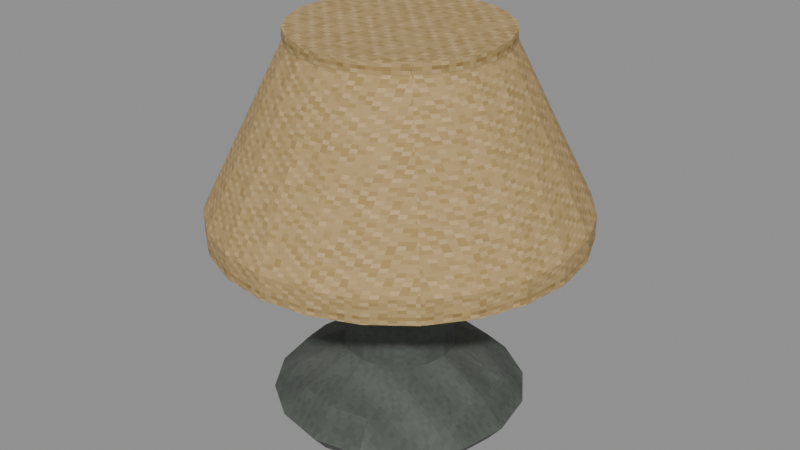# Source: level_table_lamp.blend  (saved by Blender 5.0.118; exported with 4.5.12 LTS)
import bpy
from mathutils import Matrix  # noqa: F401  (used for matrix-valued properties, if any)

bpy.ops.wm.read_factory_settings(use_empty=True)
scene = bpy.context.scene
scene.name = 'Scene'

# ---- images (referenced by path relative to the original .blend; pixels are not part of the script)
import os
ASSET_DIR = os.environ.get("B2B_ASSET_DIR", "")  # directory of the original .blend (textures are referenced by path, not embedded)
HERE = os.path.dirname(os.path.abspath(__file__))  # packed textures are extracted next to this script under _unpacked/

def load_image(name, relpath, width, height, colorspace="sRGB"):
    """Load a texture the original file referenced (path relative to the .blend, or extracted next to this script)."""
    p = next((c for c in (os.path.join(HERE, relpath), os.path.join(ASSET_DIR, relpath)) if relpath and os.path.exists(c)), "")
    if p:
        img = bpy.data.images.load(p, check_existing=True)
        img.name = name
    else:  # same state as the original file: an image datablock whose file is absent (Cycles renders it pink)
        img = bpy.data.images.new(name, width, height)
        img.source = "FILE"
        img.filepath = "//" + (relpath or name)
    img.colorspace_settings.name = colorspace
    return img
img_tarnished_nickel_diffuse = load_image('Tarnished nickel diffuse', '_unpacked/Tarnished_nickel_diffuse.0dcd14a6.png', 64, 64, 'sRGB')
img_woven_linen_shade_diffuse = load_image('Woven linen shade diffuse', '_unpacked/Woven_linen_shade_diffuse.2f384cc5.png', 64, 64, 'sRGB')

# ---- materials (node trees are filled in below, after node groups)
mat_rebuild_tarnished_nickel = bpy.data.materials.new('Rebuild Tarnished nickel')
mat_rebuild_woven_linen_shade = bpy.data.materials.new('Rebuild Woven linen shade')

# ---- material node trees
mat_rebuild_tarnished_nickel.use_nodes = True; mat_rebuild_tarnished_nickel.node_tree.nodes.clear()
_N = mat_rebuild_tarnished_nickel.node_tree.nodes; _L = mat_rebuild_tarnished_nickel.node_tree.links
n0 = _N.new('ShaderNodeBsdfPrincipled'); n0.name = 'Principled BSDF'; n0.location = (-200, 100)
n0.inputs[2].default_value = 0.88
n1 = _N.new('ShaderNodeOutputMaterial'); n1.name = 'Material Output'; n1.location = (200, 100)
n2 = _N.new('ShaderNodeTexImage'); n2.name = 'Image Texture'; n2.location = (0, 0)
n2.image = img_tarnished_nickel_diffuse
n2.interpolation = 'Closest'
_L.new(n0.outputs[0], n1.inputs[0])
_L.new(n2.outputs[0], n0.inputs[0])
n1.is_active_output = True
mat_rebuild_woven_linen_shade.use_nodes = True; mat_rebuild_woven_linen_shade.node_tree.nodes.clear()
_N = mat_rebuild_woven_linen_shade.node_tree.nodes; _L = mat_rebuild_woven_linen_shade.node_tree.links
n0 = _N.new('ShaderNodeBsdfPrincipled'); n0.name = 'Principled BSDF'; n0.location = (-200, 100)
n0.inputs[2].default_value = 0.88
n1 = _N.new('ShaderNodeOutputMaterial'); n1.name = 'Material Output'; n1.location = (200, 100)
n2 = _N.new('ShaderNodeTexImage'); n2.name = 'Image Texture'; n2.location = (0, 0)
n2.image = img_woven_linen_shade_diffuse
n2.interpolation = 'Closest'
_L.new(n0.outputs[0], n1.inputs[0])
_L.new(n2.outputs[0], n0.inputs[0])
n1.is_active_output = True

# ---- meshes
me_turned_bedside_lamp_base = bpy.data.meshes.new('Turned bedside lamp base')
me_turned_bedside_lamp_base.from_pydata([(0.14, 0.0, 0.0), (0.1293, 0.05358, 0.0), (0.09899, 0.09899, 0.0), (0.05358, 0.1293, 0.0), (8.573e-18, 0.14, 0.0), (-0.05358, 0.1293, 0.0), (-0.09899, 0.09899, 0.0), (-0.1293, 0.05358, 0.0), (-0.14, 1.715e-17, 0.0), (-0.1293, -0.05358, 0.0), (-0.09899, -0.09899, 0.0), (-0.05358, -0.1293, 0.0), (-2.572e-17, -0.14, 0.0), (0.05358, -0.1293, 0.0), (0.09899, -0.09899, 0.0), (0.1293, -0.05358, 0.0), (0.16, 0.0, 0.025), (0.1478, 0.06123, 0.025), (0.1131, 0.1131, 0.025), (0.06123, 0.1478, 0.025), (9.797e-18, 0.16, 0.025), (-0.06123, 0.1478, 0.025), (-0.1131, 0.1131, 0.025), (-0.1478, 0.06123, 0.025), (-0.16, 1.959e-17, 0.025), (-0.1478, -0.06123, 0.025), (-0.1131, -0.1131, 0.025), (-0.06123, -0.1478, 0.025), (-2.939e-17, -0.16, 0.025), (0.06123, -0.1478, 0.025), (0.1131, -0.1131, 0.025), (0.1478, -0.06123, 0.025), (0.13, 0.0, 0.055), (0.1201, 0.04975, 0.055), (0.09192, 0.09192, 0.055), (0.04975, 0.1201, 0.055), (7.96e-18, 0.13, 0.055), (-0.04975, 0.1201, 0.055), (-0.09192, 0.09192, 0.055), (-0.1201, 0.04975, 0.055), (-0.13, 1.592e-17, 0.055), (-0.1201, -0.04975, 0.055), (-0.09192, -0.09192, 0.055), (-0.04975, -0.1201, 0.055), (-2.388e-17, -0.13, 0.055), (0.04975, -0.1201, 0.055), (0.09192, -0.09192, 0.055), (0.1201, -0.04975, 0.055), (0.07, 0.0, 0.09), (0.06467, 0.02679, 0.09), (0.0495, 0.0495, 0.09), (0.02679, 0.06467, 0.09), (4.286e-18, 0.07, 0.09), (-0.02679, 0.06467, 0.09), (-0.0495, 0.0495, 0.09), (-0.06467, 0.02679, 0.09), (-0.07, 8.573e-18, 0.09), (-0.06467, -0.02679, 0.09), (-0.0495, -0.0495, 0.09), (-0.02679, -0.06467, 0.09), (-1.286e-17, -0.07, 0.09), (0.02679, -0.06467, 0.09), (0.0495, -0.0495, 0.09), (0.06467, -0.02679, 0.09), (0.045, 0.0, 0.27), (0.04157, 0.01722, 0.27), (0.03182, 0.03182, 0.27), (0.01722, 0.04157, 0.27), (2.755e-18, 0.045, 0.27), (-0.01722, 0.04157, 0.27), (-0.03182, 0.03182, 0.27), (-0.04157, 0.01722, 0.27), (-0.045, 5.511e-18, 0.27), (-0.04157, -0.01722, 0.27), (-0.03182, -0.03182, 0.27), (-0.01722, -0.04157, 0.27), (-8.266e-18, -0.045, 0.27), (0.01722, -0.04157, 0.27), (0.03182, -0.03182, 0.27), (0.04157, -0.01722, 0.27), (0.07, 0.0, 0.29), (0.06467, 0.02679, 0.29), (0.0495, 0.0495, 0.29), (0.02679, 0.06467, 0.29), (4.286e-18, 0.07, 0.29), (-0.02679, 0.06467, 0.29), (-0.0495, 0.0495, 0.29), (-0.06467, 0.02679, 0.29), (-0.07, 8.573e-18, 0.29), (-0.06467, -0.02679, 0.29), (-0.0495, -0.0495, 0.29), (-0.02679, -0.06467, 0.29), (-1.286e-17, -0.07, 0.29), (0.02679, -0.06467, 0.29), (0.0495, -0.0495, 0.29), (0.06467, -0.02679, 0.29), (0.23, 0.0, 0.25), (0.2222, 0.05953, 0.25), (0.1992, 0.115, 0.25), (0.1626, 0.1626, 0.25), (0.115, 0.1992, 0.25), (0.05953, 0.2222, 0.25), (1.408e-17, 0.23, 0.25), (-0.05953, 0.2222, 0.25), (-0.115, 0.1992, 0.25), (-0.1626, 0.1626, 0.25), (-0.1992, 0.115, 0.25), (-0.2222, 0.05953, 0.25), (-0.23, 2.817e-17, 0.25), (-0.2222, -0.05953, 0.25), (-0.1992, -0.115, 0.25), (-0.1626, -0.1626, 0.25), (-0.115, -0.1992, 0.25), (-0.05953, -0.2222, 0.25), (-4.225e-17, -0.23, 0.25), (0.05953, -0.2222, 0.25), (0.115, -0.1992, 0.25), (0.1626, -0.1626, 0.25), (0.1992, -0.115, 0.25), (0.2222, -0.05953, 0.25), (0.23, 0.0, 0.28), (0.2222, 0.05953, 0.28), (0.1992, 0.115, 0.28), (0.1626, 0.1626, 0.28), (0.115, 0.1992, 0.28), (0.05953, 0.2222, 0.28), (1.408e-17, 0.23, 0.28), (-0.05953, 0.2222, 0.28), (-0.115, 0.1992, 0.28), (-0.1626, 0.1626, 0.28), (-0.1992, 0.115, 0.28), (-0.2222, 0.05953, 0.28), (-0.23, 2.817e-17, 0.28), (-0.2222, -0.05953, 0.28), (-0.1992, -0.115, 0.28), (-0.1626, -0.1626, 0.28), (-0.115, -0.1992, 0.28), (-0.05953, -0.2222, 0.28), (-4.225e-17, -0.23, 0.28), (0.05953, -0.2222, 0.28), (0.115, -0.1992, 0.28), (0.1626, -0.1626, 0.28), (0.1992, -0.115, 0.28), (0.2222, -0.05953, 0.28), (0.13, 0.0, 0.48), (0.1256, 0.03365, 0.48), (0.1126, 0.065, 0.48), (0.09192, 0.09192, 0.48), (0.065, 0.1126, 0.48), (0.03365, 0.1256, 0.48), (7.96e-18, 0.13, 0.48), (-0.03365, 0.1256, 0.48), (-0.065, 0.1126, 0.48), (-0.09192, 0.09192, 0.48), (-0.1126, 0.065, 0.48), (-0.1256, 0.03365, 0.48), (-0.13, 1.592e-17, 0.48), (-0.1256, -0.03365, 0.48), (-0.1126, -0.065, 0.48), (-0.09192, -0.09192, 0.48), (-0.065, -0.1126, 0.48), (-0.03365, -0.1256, 0.48), (-2.388e-17, -0.13, 0.48), (0.03365, -0.1256, 0.48), (0.065, -0.1126, 0.48), (0.09192, -0.09192, 0.48), (0.1126, -0.065, 0.48), (0.1256, -0.03365, 0.48), (0.13, 0.0, 0.495), (0.1256, 0.03365, 0.495), (0.1126, 0.065, 0.495), (0.09192, 0.09192, 0.495), (0.065, 0.1126, 0.495), (0.03365, 0.1256, 0.495), (7.96e-18, 0.13, 0.495), (-0.03365, 0.1256, 0.495), (-0.065, 0.1126, 0.495), (-0.09192, 0.09192, 0.495), (-0.1126, 0.065, 0.495), (-0.1256, 0.03365, 0.495), (-0.13, 1.592e-17, 0.495), (-0.1256, -0.03365, 0.495), (-0.1126, -0.065, 0.495), (-0.09192, -0.09192, 0.495), (-0.065, -0.1126, 0.495), (-0.03365, -0.1256, 0.495), (-2.388e-17, -0.13, 0.495), (0.03365, -0.1256, 0.495), (0.065, -0.1126, 0.495), (0.09192, -0.09192, 0.495), (0.1126, -0.065, 0.495), (0.1256, -0.03365, 0.495), (0.0, -0.085, 0.29), (-0.00433, -0.0825, 0.29), (-0.00433, -0.0775, 0.29), (-6.123e-19, -0.075, 0.29), (0.00433, -0.0775, 0.29), (0.00433, -0.0825, 0.29), (0.0, -0.085, 0.19), (-0.00433, -0.0825, 0.19), (-0.00433, -0.0775, 0.19), (-6.123e-19, -0.075, 0.19), (0.00433, -0.0775, 0.19), (0.00433, -0.0825, 0.19)], [], [(0, 1, 17, 16), (1, 2, 18, 17), (2, 3, 19, 18), (3, 4, 20, 19), (4, 5, 21, 20), (5, 6, 22, 21), (6, 7, 23, 22), (7, 8, 24, 23), (8, 9, 25, 24), (9, 10, 26, 25), (10, 11, 27, 26), (11, 12, 28, 27), (12, 13, 29, 28), (13, 14, 30, 29), (14, 15, 31, 30), (15, 0, 16, 31), (16, 17, 33, 32), (17, 18, 34, 33), (18, 19, 35, 34), (19, 20, 36, 35), (20, 21, 37, 36), (21, 22, 38, 37), (22, 23, 39, 38), (23, 24, 40, 39), (24, 25, 41, 40), (25, 26, 42, 41), (26, 27, 43, 42), (27, 28, 44, 43), (28, 29, 45, 44), (29, 30, 46, 45), (30, 31, 47, 46), (31, 16, 32, 47), (32, 33, 49, 48), (33, 34, 50, 49), (34, 35, 51, 50), (35, 36, 52, 51), (36, 37, 53, 52), (37, 38, 54, 53), (38, 39, 55, 54), (39, 40, 56, 55), (40, 41, 57, 56), (41, 42, 58, 57), (42, 43, 59, 58), (43, 44, 60, 59), (44, 45, 61, 60), (45, 46, 62, 61), (46, 47, 63, 62), (47, 32, 48, 63), (48, 49, 65, 64), (49, 50, 66, 65), (50, 51, 67, 66), (51, 52, 68, 67), (52, 53, 69, 68), (53, 54, 70, 69), (54, 55, 71, 70), (55, 56, 72, 71), (56, 57, 73, 72), (57, 58, 74, 73), (58, 59, 75, 74), (59, 60, 76, 75), (60, 61, 77, 76), (61, 62, 78, 77), (62, 63, 79, 78), (63, 48, 64, 79), (64, 65, 81, 80), (65, 66, 82, 81), (66, 67, 83, 82), (67, 68, 84, 83), (68, 69, 85, 84), (69, 70, 86, 85), (70, 71, 87, 86), (71, 72, 88, 87), (72, 73, 89, 88), (73, 74, 90, 89), (74, 75, 91, 90), (75, 76, 92, 91), (76, 77, 93, 92), (77, 78, 94, 93), (78, 79, 95, 94), (79, 64, 80, 95), (15, 14, 13, 12, 11, 10, 9, 8, 7, 6, 5, 4, 3, 2, 1, 0), (80, 81, 82, 83, 84, 85, 86, 87, 88, 89, 90, 91, 92, 93, 94, 95), (96, 97, 121, 120), (97, 98, 122, 121), (98, 99, 123, 122), (99, 100, 124, 123), (100, 101, 125, 124), (101, 102, 126, 125), (102, 103, 127, 126), (103, 104, 128, 127), (104, 105, 129, 128), (105, 106, 130, 129), (106, 107, 131, 130), (107, 108, 132, 131), (108, 109, 133, 132), (109, 110, 134, 133), (110, 111, 135, 134), (111, 112, 136, 135), (112, 113, 137, 136), (113, 114, 138, 137), (114, 115, 139, 138), (115, 116, 140, 139), (116, 117, 141, 140), (117, 118, 142, 141), (118, 119, 143, 142), (119, 96, 120, 143), (120, 121, 145, 144), (121, 122, 146, 145), (122, 123, 147, 146), (123, 124, 148, 147), (124, 125, 149, 148), (125, 126, 150, 149), (126, 127, 151, 150), (127, 128, 152, 151), (128, 129, 153, 152), (129, 130, 154, 153), (130, 131, 155, 154), (131, 132, 156, 155), (132, 133, 157, 156), (133, 134, 158, 157), (134, 135, 159, 158), (135, 136, 160, 159), (136, 137, 161, 160), (137, 138, 162, 161), (138, 139, 163, 162), (139, 140, 164, 163), (140, 141, 165, 164), (141, 142, 166, 165), (142, 143, 167, 166), (143, 120, 144, 167), (144, 145, 169, 168), (145, 146, 170, 169), (146, 147, 171, 170), (147, 148, 172, 171), (148, 149, 173, 172), (149, 150, 174, 173), (150, 151, 175, 174), (151, 152, 176, 175), (152, 153, 177, 176), (153, 154, 178, 177), (154, 155, 179, 178), (155, 156, 180, 179), (156, 157, 181, 180), (157, 158, 182, 181), (158, 159, 183, 182), (159, 160, 184, 183), (160, 161, 185, 184), (161, 162, 186, 185), (162, 163, 187, 186), (163, 164, 188, 187), (164, 165, 189, 188), (165, 166, 190, 189), (166, 167, 191, 190), (167, 144, 168, 191), (119, 118, 117, 116, 115, 114, 113, 112, 111, 110, 109, 108, 107, 106, 105, 104, 103, 102, 101, 100, 99, 98, 97, 96), (168, 169, 170, 171, 172, 173, 174, 175, 176, 177, 178, 179, 180, 181, 182, 183, 184, 185, 186, 187, 188, 189, 190, 191), (197, 196, 195, 194, 193, 192), (198, 199, 200, 201, 202, 203), (192, 193, 199, 198), (193, 194, 200, 199), (194, 195, 201, 200), (195, 196, 202, 201), (196, 197, 203, 202), (197, 192, 198, 203)])
me_turned_bedside_lamp_base.polygons.foreach_set('material_index', [0, 0, 0, 0, 0, 0, 0, 0, 0, 0, 0, 0, 0, 0, 0, 0, 0, 0, 0, 0, 0, 0, 0, 0, 0, 0, 0, 0, 0, 0, 0, 0, 0, 0, 0, 0, 0, 0, 0, 0, 0, 0, 0, 0, 0, 0, 0, 0, 0, 0, 0, 0, 0, 0, 0, 0, 0, 0, 0, 0, 0, 0, 0, 0, 0, 0, 0, 0, 0, 0, 0, 0, 0, 0, 0, 0, 0, 0, 0, 0, 0, 0, 1, 1, 1, 1, 1, 1, 1, 1, 1, 1, 1, 1, 1, 1, 1, 1, 1, 1, 1, 1, 1, 1, 1, 1, 1, 1, 1, 1, 1, 1, 1, 1, 1, 1, 1, 1, 1, 1, 1, 1, 1, 1, 1, 1, 1, 1, 1, 1, 1, 1, 1, 1, 1, 1, 1, 1, 1, 1, 1, 1, 1, 1, 1, 1, 1, 1, 1, 1, 1, 1, 1, 1, 1, 1, 0, 0, 0, 0, 0, 0, 0, 0])
_uv = me_turned_bedside_lamp_base.uv_layers.new(name='UVMap')
_uv.uv.foreach_set('vector', [0.5, 0.025, 0.6591, 0.025, 0.6818, 0.1069, 0.5, 0.1069, 0.6591, 0.025, 0.7939, 0.025, 0.8359, 0.1069, 0.6818, 0.1069, 0.7939, 0.025, 0.6591, 0.025, 0.6818, 0.1069, 0.8359, 0.1069, 0.6591, 0.025, 0.5, 0.025, 0.5, 0.1069, 0.6818, 0.1069, 0.5, 0.025, 0.3409, 0.025, 0.3182, 0.1069, 0.5, 0.1069, 0.3409, 0.025, 0.2061, 0.025, 0.1641, 0.1069, 0.3182, 0.1069, 0.7939, 0.025, 0.6591, 0.025, 0.6818, 0.1069, 0.8359, 0.1069, 0.6591, 0.025, 0.5, 0.025, 0.5, 0.1069, 0.6818, 0.1069, 0.5, 0.025, 0.3409, 0.025, 0.3182, 0.1069, 0.5, 0.1069, 0.3409, 0.025, 0.2061, 0.025, 0.1641, 0.1069, 0.3182, 0.1069, 0.2061, 0.025, 0.3409, 0.025, 0.3182, 0.1069, 0.1641, 0.1069, 0.3409, 0.025, 0.5, 0.025, 0.5, 0.1069, 0.3182, 0.1069, 0.5, 0.025, 0.6591, 0.025, 0.6818, 0.1069, 0.5, 0.1069, 0.6591, 0.025, 0.7939, 0.025, 0.8359, 0.1069, 0.6818, 0.1069, 0.2061, 0.025, 0.3409, 0.025, 0.3182, 0.1069, 0.1641, 0.1069, 0.3409, 0.025, 0.5, 0.025, 0.5, 0.1069, 0.3182, 0.1069, 0.5, 0.1069, 0.6818, 0.1069, 0.6477, 0.2052, 0.5, 0.2052, 0.9388, 0.6818, 0.8359, 0.8359, 0.7729, 0.7729, 0.8566, 0.6477, 0.8359, 0.8359, 0.6818, 0.9388, 0.6477, 0.8566, 0.7729, 0.7729, 0.6818, 0.1069, 0.5, 0.1069, 0.5, 0.2052, 0.6477, 0.2052, 0.5, 0.1069, 0.3182, 0.1069, 0.3523, 0.2052, 0.5, 0.2052, 0.3182, 0.9388, 0.1641, 0.8359, 0.2271, 0.7729, 0.3523, 0.8566, 0.1641, 0.8359, 0.06116, 0.6818, 0.1434, 0.6477, 0.2271, 0.7729, 0.6818, 0.1069, 0.5, 0.1069, 0.5, 0.2052, 0.6477, 0.2052, 0.5, 0.1069, 0.3182, 0.1069, 0.3523, 0.2052, 0.5, 0.2052, 0.06116, 0.3182, 0.1641, 0.1641, 0.2271, 0.2271, 0.1434, 0.3523, 0.1641, 0.1641, 0.3182, 0.06116, 0.3523, 0.1434, 0.2271, 0.2271, 0.3182, 0.1069, 0.5, 0.1069, 0.5, 0.2052, 0.3523, 0.2052, 0.5, 0.1069, 0.6818, 0.1069, 0.6477, 0.2052, 0.5, 0.2052, 0.6818, 0.06116, 0.8359, 0.1641, 0.7729, 0.2271, 0.6477, 0.1434, 0.8359, 0.1641, 0.9388, 0.3182, 0.8566, 0.3523, 0.7729, 0.2271, 0.3182, 0.1069, 0.5, 0.1069, 0.5, 0.2052, 0.3523, 0.2052, 0.8859, 0.5, 0.8566, 0.6477, 0.692, 0.5795, 0.7078, 0.5, 0.8566, 0.6477, 0.7729, 0.7729, 0.6469, 0.6469, 0.692, 0.5795, 0.7729, 0.7729, 0.6477, 0.8566, 0.5795, 0.692, 0.6469, 0.6469, 0.6477, 0.8566, 0.5, 0.8859, 0.5, 0.7078, 0.5795, 0.692, 0.5, 0.8859, 0.3523, 0.8566, 0.4205, 0.692, 0.5, 0.7078, 0.3523, 0.8566, 0.2271, 0.7729, 0.3531, 0.6469, 0.4205, 0.692, 0.2271, 0.7729, 0.1434, 0.6477, 0.308, 0.5795, 0.3531, 0.6469, 0.1434, 0.6477, 0.1141, 0.5, 0.2922, 0.5, 0.308, 0.5795, 0.1141, 0.5, 0.1434, 0.3523, 0.308, 0.4205, 0.2922, 0.5, 0.1434, 0.3523, 0.2271, 0.2271, 0.3531, 0.3531, 0.308, 0.4205, 0.2271, 0.2271, 0.3523, 0.1434, 0.4205, 0.308, 0.3531, 0.3531, 0.3523, 0.1434, 0.5, 0.1141, 0.5, 0.2922, 0.4205, 0.308, 0.5, 0.1141, 0.6477, 0.1434, 0.5795, 0.308, 0.5, 0.2922, 0.6477, 0.1434, 0.7729, 0.2271, 0.6469, 0.3531, 0.5795, 0.308, 0.7729, 0.2271, 0.8566, 0.3523, 0.692, 0.4205, 0.6469, 0.3531, 0.8566, 0.3523, 0.8859, 0.5, 0.7078, 0.5, 0.692, 0.4205, 0.5, 0.3198, 0.5795, 0.3198, 0.5511, 0.9095, 0.5, 0.9095, 0.5795, 0.3198, 0.6469, 0.3198, 0.5945, 0.9095, 0.5511, 0.9095, 0.6469, 0.3198, 0.5795, 0.3198, 0.5511, 0.9095, 0.5945, 0.9095, 0.5795, 0.3198, 0.5, 0.3198, 0.5, 0.9095, 0.5511, 0.9095, 0.5, 0.3198, 0.4205, 0.3198, 0.4489, 0.9095, 0.5, 0.9095, 0.4205, 0.3198, 0.3531, 0.3198, 0.4055, 0.9095, 0.4489, 0.9095, 0.6469, 0.3198, 0.5795, 0.3198, 0.5511, 0.9095, 0.5945, 0.9095, 0.5795, 0.3198, 0.5, 0.3198, 0.5, 0.9095, 0.5511, 0.9095, 0.5, 0.3198, 0.4205, 0.3198, 0.4489, 0.9095, 0.5, 0.9095, 0.4205, 0.3198, 0.3531, 0.3198, 0.4055, 0.9095, 0.4489, 0.9095, 0.3531, 0.3198, 0.4205, 0.3198, 0.4489, 0.9095, 0.4055, 0.9095, 0.4205, 0.3198, 0.5, 0.3198, 0.5, 0.9095, 0.4489, 0.9095, 0.5, 0.3198, 0.5795, 0.3198, 0.5511, 0.9095, 0.5, 0.9095, 0.5795, 0.3198, 0.6469, 0.3198, 0.5945, 0.9095, 0.5511, 0.9095, 0.3531, 0.3198, 0.4205, 0.3198, 0.4489, 0.9095, 0.4055, 0.9095, 0.4205, 0.3198, 0.5, 0.3198, 0.5, 0.9095, 0.4489, 0.9095, 0.6336, 0.5, 0.6234, 0.5511, 0.692, 0.5795, 0.7078, 0.5, 0.6234, 0.5511, 0.5945, 0.5945, 0.6469, 0.6469, 0.692, 0.5795, 0.5945, 0.5945, 0.5511, 0.6234, 0.5795, 0.692, 0.6469, 0.6469, 0.5511, 0.6234, 0.5, 0.6336, 0.5, 0.7078, 0.5795, 0.692, 0.5, 0.6336, 0.4489, 0.6234, 0.4205, 0.692, 0.5, 0.7078, 0.4489, 0.6234, 0.4055, 0.5945, 0.3531, 0.6469, 0.4205, 0.692, 0.4055, 0.5945, 0.3766, 0.5511, 0.308, 0.5795, 0.3531, 0.6469, 0.3766, 0.5511, 0.3664, 0.5, 0.2922, 0.5, 0.308, 0.5795, 0.3664, 0.5, 0.3766, 0.4489, 0.308, 0.4205, 0.2922, 0.5, 0.3766, 0.4489, 0.4055, 0.4055, 0.3531, 0.3531, 0.308, 0.4205, 0.4055, 0.4055, 0.4489, 0.3766, 0.4205, 0.308, 0.3531, 0.3531, 0.4489, 0.3766, 0.5, 0.3664, 0.5, 0.2922, 0.4205, 0.308, 0.5, 0.3664, 0.5511, 0.3766, 0.5795, 0.308, 0.5, 0.2922, 0.5511, 0.3766, 0.5945, 0.4055, 0.6469, 0.3531, 0.5795, 0.308, 0.5945, 0.4055, 0.6234, 0.4489, 0.692, 0.4205, 0.6469, 0.3531, 0.6234, 0.4489, 0.6336, 0.5, 0.7078, 0.5, 0.692, 0.4205, 0.884, 0.3409, 0.7939, 0.2061, 0.6591, 0.116, 0.5, 0.08437, 0.3409, 0.116, 0.2061, 0.2061, 0.116, 0.3409, 0.08437, 0.5, 0.116, 0.6591, 0.2061, 0.7939, 0.3409, 0.884, 0.5, 0.9156, 0.6591, 0.884, 0.7939, 0.7939, 0.884, 0.6591, 0.9156, 0.5, 0.7078, 0.5, 0.692, 0.5795, 0.6469, 0.6469, 0.5795, 0.692, 0.5, 0.7078, 0.4205, 0.692, 0.3531, 0.6469, 0.308, 0.5795, 0.2922, 0.5, 0.308, 0.4205, 0.3531, 0.3531, 0.4205, 0.308, 0.5, 0.2922, 0.5795, 0.308, 0.6469, 0.3531, 0.692, 0.4205, 0.5, 0.025, 0.6229, 0.025, 0.6229, 0.1413, 0.5, 0.1413, 0.6229, 0.025, 0.7375, 0.025, 0.7375, 0.1413, 0.6229, 0.1413, 0.7375, 0.025, 0.8359, 0.025, 0.8359, 0.1413, 0.7375, 0.1413, 0.8359, 0.025, 0.7375, 0.025, 0.7375, 0.1413, 0.8359, 0.1413, 0.7375, 0.025, 0.6229, 0.025, 0.6229, 0.1413, 0.7375, 0.1413, 0.6229, 0.025, 0.5, 0.025, 0.5, 0.1413, 0.6229, 0.1413, 0.5, 0.025, 0.3771, 0.025, 0.3771, 0.1413, 0.5, 0.1413, 0.3771, 0.025, 0.2625, 0.025, 0.2625, 0.1413, 0.3771, 0.1413, 0.2625, 0.025, 0.1641, 0.025, 0.1641, 0.1413, 0.2625, 0.1413, 0.8359, 0.025, 0.7375, 0.025, 0.7375, 0.1413, 0.8359, 0.1413, 0.7375, 0.025, 0.6229, 0.025, 0.6229, 0.1413, 0.7375, 0.1413, 0.6229, 0.025, 0.5, 0.025, 0.5, 0.1413, 0.6229, 0.1413, 0.5, 0.025, 0.3771, 0.025, 0.3771, 0.1413, 0.5, 0.1413, 0.3771, 0.025, 0.2625, 0.025, 0.2625, 0.1413, 0.3771, 0.1413, 0.2625, 0.025, 0.1641, 0.025, 0.1641, 0.1413, 0.2625, 0.1413, 0.1641, 0.025, 0.2625, 0.025, 0.2625, 0.1413, 0.1641, 0.1413, 0.2625, 0.025, 0.3771, 0.025, 0.3771, 0.1413, 0.2625, 0.1413, 0.3771, 0.025, 0.5, 0.025, 0.5, 0.1413, 0.3771, 0.1413, 0.5, 0.025, 0.6229, 0.025, 0.6229, 0.1413, 0.5, 0.1413, 0.6229, 0.025, 0.7375, 0.025, 0.7375, 0.1413, 0.6229, 0.1413, 0.7375, 0.025, 0.8359, 0.025, 0.8359, 0.1413, 0.7375, 0.1413, 0.1641, 0.025, 0.2625, 0.025, 0.2625, 0.1413, 0.1641, 0.1413, 0.2625, 0.025, 0.3771, 0.025, 0.3771, 0.1413, 0.2625, 0.1413, 0.3771, 0.025, 0.5, 0.025, 0.5, 0.1413, 0.3771, 0.1413, 0.5, 0.1413, 0.6229, 0.1413, 0.5695, 0.9168, 0.5, 0.9168, 0.6229, 0.1413, 0.7375, 0.1413, 0.6342, 0.9168, 0.5695, 0.9168, 0.7375, 0.1413, 0.8359, 0.1413, 0.6898, 0.9168, 0.6342, 0.9168, 0.8359, 0.1413, 0.7375, 0.1413, 0.6342, 0.9168, 0.6898, 0.9168, 0.7375, 0.1413, 0.6229, 0.1413, 0.5695, 0.9168, 0.6342, 0.9168, 0.6229, 0.1413, 0.5, 0.1413, 0.5, 0.9168, 0.5695, 0.9168, 0.5, 0.1413, 0.3771, 0.1413, 0.4305, 0.9168, 0.5, 0.9168, 0.3771, 0.1413, 0.2625, 0.1413, 0.3658, 0.9168, 0.4305, 0.9168, 0.2625, 0.1413, 0.1641, 0.1413, 0.3102, 0.9168, 0.3658, 0.9168, 0.8359, 0.1413, 0.7375, 0.1413, 0.6342, 0.9168, 0.6898, 0.9168, 0.7375, 0.1413, 0.6229, 0.1413, 0.5695, 0.9168, 0.6342, 0.9168, 0.6229, 0.1413, 0.5, 0.1413, 0.5, 0.9168, 0.5695, 0.9168, 0.5, 0.1413, 0.3771, 0.1413, 0.4305, 0.9168, 0.5, 0.9168, 0.3771, 0.1413, 0.2625, 0.1413, 0.3658, 0.9168, 0.4305, 0.9168, 0.2625, 0.1413, 0.1641, 0.1413, 0.3102, 0.9168, 0.3658, 0.9168, 0.1641, 0.1413, 0.2625, 0.1413, 0.3658, 0.9168, 0.3102, 0.9168, 0.2625, 0.1413, 0.3771, 0.1413, 0.4305, 0.9168, 0.3658, 0.9168, 0.3771, 0.1413, 0.5, 0.1413, 0.5, 0.9168, 0.4305, 0.9168, 0.5, 0.1413, 0.6229, 0.1413, 0.5695, 0.9168, 0.5, 0.9168, 0.6229, 0.1413, 0.7375, 0.1413, 0.6342, 0.9168, 0.5695, 0.9168, 0.7375, 0.1413, 0.8359, 0.1413, 0.6898, 0.9168, 0.6342, 0.9168, 0.1641, 0.1413, 0.2625, 0.1413, 0.3658, 0.9168, 0.3102, 0.9168, 0.2625, 0.1413, 0.3771, 0.1413, 0.4305, 0.9168, 0.3658, 0.9168, 0.3771, 0.1413, 0.5, 0.1413, 0.5, 0.9168, 0.4305, 0.9168, 0.5, 0.9168, 0.5695, 0.9168, 0.5695, 0.975, 0.5, 0.975, 0.5695, 0.9168, 0.6342, 0.9168, 0.6342, 0.975, 0.5695, 0.975, 0.6342, 0.9168, 0.6898, 0.9168, 0.6898, 0.975, 0.6342, 0.975, 0.6898, 0.9168, 0.6342, 0.9168, 0.6342, 0.975, 0.6898, 0.975, 0.6342, 0.9168, 0.5695, 0.9168, 0.5695, 0.975, 0.6342, 0.975, 0.5695, 0.9168, 0.5, 0.9168, 0.5, 0.975, 0.5695, 0.975, 0.5, 0.9168, 0.4305, 0.9168, 0.4305, 0.975, 0.5, 0.975, 0.4305, 0.9168, 0.3658, 0.9168, 0.3658, 0.975, 0.4305, 0.975, 0.3658, 0.9168, 0.3102, 0.9168, 0.3102, 0.975, 0.3658, 0.975, 0.6898, 0.9168, 0.6342, 0.9168, 0.6342, 0.975, 0.6898, 0.975, 0.6342, 0.9168, 0.5695, 0.9168, 0.5695, 0.975, 0.6342, 0.975, 0.5695, 0.9168, 0.5, 0.9168, 0.5, 0.975, 0.5695, 0.975, 0.5, 0.9168, 0.4305, 0.9168, 0.4305, 0.975, 0.5, 0.975, 0.4305, 0.9168, 0.3658, 0.9168, 0.3658, 0.975, 0.4305, 0.975, 0.3658, 0.9168, 0.3102, 0.9168, 0.3102, 0.975, 0.3658, 0.975, 0.3102, 0.9168, 0.3658, 0.9168, 0.3658, 0.975, 0.3102, 0.975, 0.3658, 0.9168, 0.4305, 0.9168, 0.4305, 0.975, 0.3658, 0.975, 0.4305, 0.9168, 0.5, 0.9168, 0.5, 0.975, 0.4305, 0.975, 0.5, 0.9168, 0.5695, 0.9168, 0.5695, 0.975, 0.5, 0.975, 0.5695, 0.9168, 0.6342, 0.9168, 0.6342, 0.975, 0.5695, 0.975, 0.6342, 0.9168, 0.6898, 0.9168, 0.6898, 0.975, 0.6342, 0.975, 0.3102, 0.9168, 0.3658, 0.9168, 0.3658, 0.975, 0.3102, 0.975, 0.3658, 0.9168, 0.4305, 0.9168, 0.4305, 0.975, 0.3658, 0.975, 0.4305, 0.9168, 0.5, 0.9168, 0.5, 0.975, 0.4305, 0.975, 0.9588, 0.3771, 0.9114, 0.2625, 0.8359, 0.1641, 0.7375, 0.08864, 0.6229, 0.04119, 0.5, 0.025, 0.3771, 0.04119, 0.2625, 0.08864, 0.1641, 0.1641, 0.08864, 0.2625, 0.04119, 0.3771, 0.025, 0.5, 0.04119, 0.6229, 0.08864, 0.7375, 0.1641, 0.8359, 0.2625, 0.9114, 0.3771, 0.9588, 0.5, 0.975, 0.6229, 0.9588, 0.7375, 0.9114, 0.8359, 0.8359, 0.9114, 0.7375, 0.9588, 0.6229, 0.975, 0.5, 0.7685, 0.5, 0.7593, 0.5695, 0.7325, 0.6342, 0.6898, 0.6898, 0.6342, 0.7325, 0.5695, 0.7593, 0.5, 0.7685, 0.4305, 0.7593, 0.3658, 0.7325, 0.3102, 0.6898, 0.2675, 0.6342, 0.2407, 0.5695, 0.2315, 0.5, 0.2407, 0.4305, 0.2675, 0.3658, 0.3102, 0.3102, 0.3658, 0.2675, 0.4305, 0.2407, 0.5, 0.2315, 0.5695, 0.2407, 0.6342, 0.2675, 0.6898, 0.3102, 0.7325, 0.3658, 0.7593, 0.4305, 0.975, 0.2625, 0.975, 0.7375, 0.5, 0.975, 0.025, 0.7375, 0.025, 0.2625, 0.5, 0.025, 0.5, 0.025, 0.025, 0.2625, 0.025, 0.7375, 0.5, 0.975, 0.975, 0.7375, 0.975, 0.2625, 0.5, 0.975, 0.025, 0.975, 0.025, 0.025, 0.5, 0.025, 0.2625, 0.975, 0.7375, 0.975, 0.7375, 0.025, 0.2625, 0.025, 0.025, 0.975, 0.5, 0.975, 0.5, 0.025, 0.025, 0.025, 0.5, 0.975, 0.975, 0.975, 0.975, 0.025, 0.5, 0.025, 0.7375, 0.975, 0.2625, 0.975, 0.2625, 0.025, 0.7375, 0.025, 0.975, 0.975, 0.5, 0.975, 0.5, 0.025, 0.975, 0.025])
me_turned_bedside_lamp_base.materials.append(mat_rebuild_tarnished_nickel)
me_turned_bedside_lamp_base.materials.append(mat_rebuild_woven_linen_shade)
me_turned_bedside_lamp_base.update()

# ---- objects
ob_level_table_lamp = bpy.data.objects.new('level_table_lamp', me_turned_bedside_lamp_base)

# ---- transforms, parenting, visibility, modifiers, constraints
ob_level_table_lamp.location = (0.0, 0.0, 0.0)
_vg = ob_level_table_lamp.vertex_groups.new(name='Turned bedside lamp base')
_vg = ob_level_table_lamp.vertex_groups.new(name='Pleated fabric lampshade')
_vg = ob_level_table_lamp.vertex_groups.new(name='Lamp pull')

# ---- collection membership
scene.collection.objects.link(ob_level_table_lamp)

# ---- scene / render settings (as saved in the file)
scene.frame_start = 1; scene.frame_end = 250; scene.frame_set(1)
scene.render.engine = 'BLENDER_EEVEE_NEXT'
scene.render.bake_bias = 0.0
scene.render.bake_samples = 0
scene.cycles.sampling_pattern = 'TABULATED_SOBOL'
scene.eevee.use_volume_custom_range = False
bpy.context.view_layer.update()

# ---- added for rendering (the .blend has no active camera and no usable light): camera, sun + grey world if the file has none
cam_auto = bpy.data.cameras.new('AutoCamera')
cam_auto.lens = 50.0
cam_auto.sensor_width = 36.0
cam_auto.clip_end = 1000.0
ob_auto_camera = bpy.data.objects.new('AutoCamera', cam_auto)
scene.collection.objects.link(ob_auto_camera)
ob_auto_camera.location = (0.756325, -0.90759, 0.85256)
ob_auto_camera.rotation_euler = (1.09748, -7.21219e-08, 0.694738)
scene.camera = ob_auto_camera
light_auto_sun = bpy.data.lights.new('AutoSun', 'SUN')
light_auto_sun.energy = 3.0
light_auto_sun.angle = 0.0523599
ob_auto_sun = bpy.data.objects.new('AutoSun', light_auto_sun)
scene.collection.objects.link(ob_auto_sun)
ob_auto_sun.rotation_euler = (0.872665, 0.174533, 0.523599)
if scene.world is None:
    world_auto = bpy.data.worlds.new('AutoWorld')
    world_auto.color = (0.3, 0.3, 0.3)
    scene.world = world_auto
bpy.context.view_layer.update()
